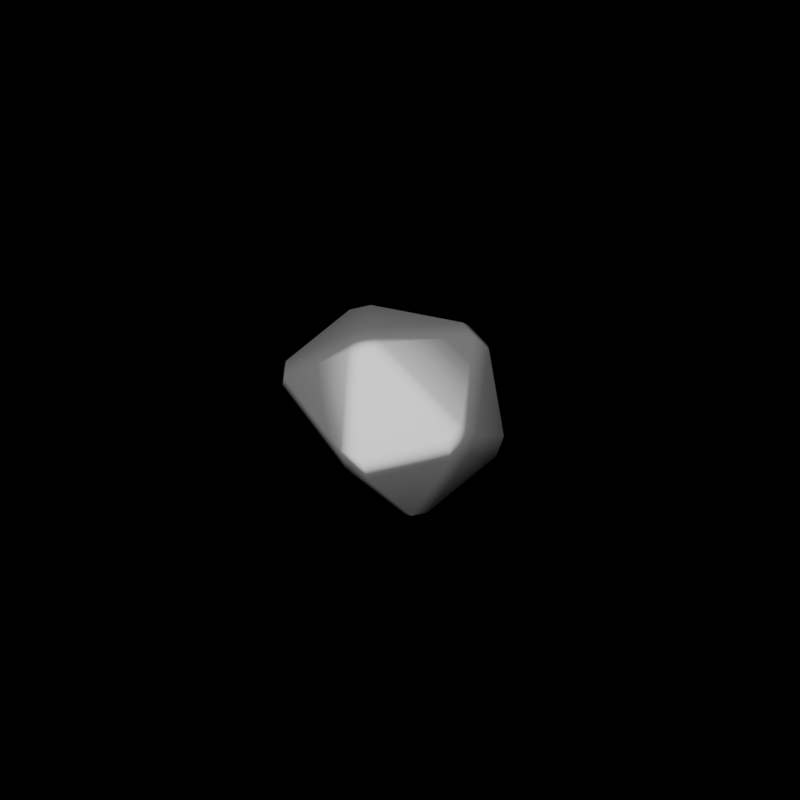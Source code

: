 # Source: procedural-stylized-rock-4free-blender-292.blend  (saved by Blender 2.93.20; exported with 4.5.12 LTS)
import bpy
from mathutils import Matrix  # noqa: F401  (used for matrix-valued properties, if any)

bpy.ops.wm.read_factory_settings(use_empty=True)
scene = bpy.context.scene
scene.name = 'Scene'

# ---- collections
col_collection = bpy.data.collections.new('Collection'); scene.collection.children.link(col_collection)
col_copies = bpy.data.collections.new('COPIES'); scene.collection.children.link(col_copies)
col_copies.hide_render = True

# ---- materials (node trees are filled in below, after node groups)
mat_material_001 = bpy.data.materials.new('Material.001')
mat_material_001.use_transparent_shadow = False

# ---- material node trees
mat_material_001.use_nodes = True; mat_material_001.node_tree.nodes.clear()
_N = mat_material_001.node_tree.nodes; _L = mat_material_001.node_tree.links
n0 = _N.new('ShaderNodeOutputMaterial'); n0.name = 'Material Output'; n0.location = (473, 300)
n1 = _N.new('ShaderNodeBsdfPrincipled'); n1.name = 'Principled BSDF'; n1.location = (183, 300)
n1.distribution = 'GGX'
n1.subsurface_method = 'BURLEY'
n1.inputs[2].default_value = 1.0
n1.inputs[3].default_value = 1.45
n1.inputs[13].default_value = 0.0
n1.inputs[27].default_value = (0.0, 0.0, 0.0, 1.0)
n1.inputs[28].default_value = 1.0
n2 = _N.new('ShaderNodeLayerWeight'); n2.name = 'Layer Weight'; n2.location = (-345, 143)
n3 = _N.new('ShaderNodeValToRGB'); n3.name = 'ColorRamp'; n3.location = (-109, 236)
while len(n3.color_ramp.elements) > 1: n3.color_ramp.elements.remove(n3.color_ramp.elements[-1])
n3.color_ramp.elements[0].position = 0.1091; n3.color_ramp.elements[0].color = (1.0, 1.0, 1.0, 1.0)
_e = n3.color_ramp.elements.new(0.1273); _e.color = (0.2028, 0.2028, 0.2028, 1.0)
n4 = _N.new('ShaderNodeBump'); n4.name = 'Bump'; n4.location = (-135, -65)
n4.invert = True
n4.inputs[0].default_value = 0.1
n4.inputs[1].default_value = 216.0
n4.inputs[2].default_value = 1.0
_L.new(n1.outputs[0], n0.inputs[0])
_L.new(n4.outputs[0], n1.inputs[5])
_L.new(n3.outputs[0], n1.inputs[0])
_L.new(n2.outputs[0], n3.inputs[0])
n0.is_active_output = True

# ---- world
world_world = bpy.data.worlds.new('World'); scene.world = world_world
world_world.use_nodes = True; world_world.node_tree.nodes.clear()
_N = world_world.node_tree.nodes; _L = world_world.node_tree.links
n0 = _N.new('ShaderNodeOutputWorld'); n0.name = 'World Output'; n0.location = (300, 300)
n1 = _N.new('ShaderNodeBackground'); n1.name = 'Background'; n1.location = (10, 300)
n1.inputs[0].default_value = (0.0, 0.0, 0.0, 1.0)
n1.inputs[1].default_value = 0.0
_L.new(n1.outputs[0], n0.inputs[0])
n0.is_active_output = True
world_world.color = (0.05088, 0.05088, 0.05088)
world_world.use_sun_shadow = False
world_world.sun_shadow_jitter_overblur = 0.0

# ---- meshes
me_cube_002 = bpy.data.meshes.new('Cube.002')
me_cube_002.from_pydata([(1.0, 1.0, 1.0), (1.0, 1.0, -1.0), (1.0, -1.0, 1.0), (1.0, -1.0, -1.0), (-1.0, 1.0, 1.0), (-1.0, 1.0, -1.0), (-1.0, -1.0, 1.0), (-1.0, -1.0, -1.0)], [], [(5, 1, 3, 7), (5, 4, 0, 1), (3, 2, 6, 7), (1, 0, 2, 3), (0, 4, 6, 2), (7, 6, 4, 5)])
_uv = me_cube_002.uv_layers.new(name='UVMap')
_uv.uv.foreach_set('vector', [0.375, 0.0, 0.625, 0.0, 0.625, 0.25, 0.375, 0.25, 0.375, 0.25, 0.625, 0.25, 0.625, 0.5, 0.375, 0.5, 0.375, 0.5, 0.625, 0.5, 0.625, 0.75, 0.375, 0.75, 0.375, 0.75, 0.625, 0.75, 0.625, 1.0, 0.375, 1.0, 0.125, 0.5, 0.375, 0.5, 0.375, 0.75, 0.125, 0.75, 0.625, 0.5, 0.875, 0.5, 0.875, 0.75, 0.625, 0.75])
me_cube_002.materials.append(mat_material_001)
me_cube_002.use_remesh_fix_poles = True
me_cube_002.use_remesh_preserve_attributes = False
me_cube_002.use_mirror_vertex_groups = False
me_cube_002.update()

# ---- objects
ob_cube = bpy.data.objects.new('Cube', me_cube_002)

# ---- transforms, parenting, visibility, modifiers, constraints
ob_cube.location = (0.0, 0.0, 0.0)
ob_cube.lineart.crease_threshold = 0.0
_m = ob_cube.modifiers.new('Subdivision', 'SUBSURF')
_m.uv_smooth = 'PRESERVE_CORNERS'
_m.levels = 6
_m = ob_cube.modifiers.new('Displace', 'DISPLACE')
_m.mid_level = 0.7566
_m.strength = 0.96
_m = ob_cube.modifiers.new('Displace.001', 'DISPLACE')
_m.mid_level = 1.0
_m.strength = 0.02
_m.texture_coords = 'GLOBAL'
_m = ob_cube.modifiers.new('Decimate', 'DECIMATE')
_m.ratio = 0.1
_m.use_collapse_triangulate = True
_m = ob_cube.modifiers.new('Decimate.001', 'DECIMATE')
_m.decimate_type = 'DISSOLVE'
_m.angle_limit = 0.2618
_m.use_dissolve_boundaries = True
_m = ob_cube.modifiers.new('Smooth', 'SMOOTH')
_m.iterations = 4
_m = ob_cube.modifiers.new('Bevel', 'BEVEL')
_m.width = 10.0
_m.width_pct = 10.0
_m.angle_limit = 0.3491
_m.use_clamp_overlap = False
_m.offset_type = 'PERCENT'
_m = ob_cube.modifiers.new('WeightedNormal', 'WEIGHTED_NORMAL')

# ---- collection membership
scene.collection.objects.link(ob_cube)

# ---- scene / render settings (as saved in the file)
scene.frame_start = 1; scene.frame_end = 250; scene.frame_set(1)
scene.render.engine = 'BLENDER_EEVEE_NEXT'
scene.render.image_settings.file_format = 'FFMPEG'
scene.render.image_settings.color_mode = 'RGB'
scene.render.resolution_y = 1920
scene.cycles.use_denoising = False
scene.cycles.samples = 128
scene.cycles.sampling_pattern = 'TABULATED_SOBOL'
scene.cycles.use_adaptive_sampling = False
scene.cycles.use_light_tree = False
scene.eevee.use_gtao = True
scene.eevee.gtao_distance = 17.8
scene.eevee.use_raytracing = True
scene.view_settings.view_transform = 'Filmic'
bpy.context.view_layer.update()

# ---- added for rendering (the .blend has no active camera and no usable light): camera, sun
cam_auto = bpy.data.cameras.new('AutoCamera')
cam_auto.lens = 50.0
cam_auto.sensor_width = 36.0
cam_auto.clip_end = 1000.0
ob_auto_camera = bpy.data.objects.new('AutoCamera', cam_auto)
scene.collection.objects.link(ob_auto_camera)
ob_auto_camera.location = (3.03432, -3.65534, 2.46434)
ob_auto_camera.rotation_euler = (1.09748, -7.21219e-08, 0.694738)
scene.camera = ob_auto_camera
light_auto_sun = bpy.data.lights.new('AutoSun', 'SUN')
light_auto_sun.energy = 3.0
light_auto_sun.angle = 0.0523599
ob_auto_sun = bpy.data.objects.new('AutoSun', light_auto_sun)
scene.collection.objects.link(ob_auto_sun)
ob_auto_sun.rotation_euler = (0.872665, 0.174533, 0.523599)
bpy.context.view_layer.update()
